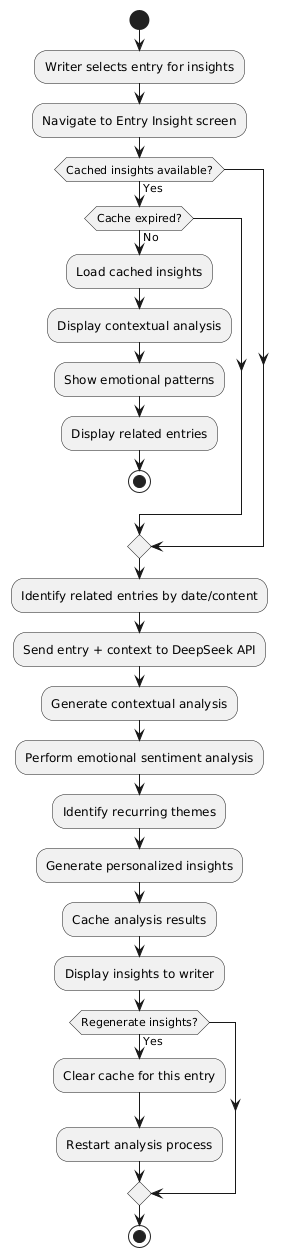

The diagram above was rendered by PlantUML. Its source (embedded in the PNG):
@startuml
start
:Writer selects entry for insights;
:Navigate to Entry Insight screen;
if (Cached insights available?) then (Yes)
  if (Cache expired?) then (No)
    :Load cached insights;
    :Display contextual analysis;
    :Show emotional patterns;
    :Display related entries;
    stop
  endif
endif
:Identify related entries by date/content;
:Send entry + context to DeepSeek API;
:Generate contextual analysis;
:Perform emotional sentiment analysis;
:Identify recurring themes;
:Generate personalized insights;
:Cache analysis results;
:Display insights to writer;
if (Regenerate insights?) then (Yes)
  :Clear cache for this entry;
  :Restart analysis process;
endif
stop
@enduml